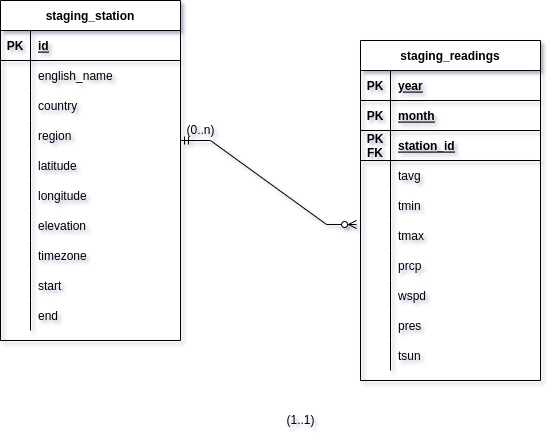

The diagram above was exported from draw.io. Its source (the exported page's mxGraphModel, read from the mxfile embedded in the PNG):
<mxGraphModel dx="1350" dy="773" grid="1" gridSize="10" guides="1" tooltips="1" connect="1" arrows="1" fold="1" page="1" pageScale="1" pageWidth="827" pageHeight="1169" background="none" math="0" shadow="1">
  <root>
    <mxCell id="0" />
    <mxCell id="1" parent="0" />
    <mxCell id="mlBqzbks-1VFjqNxkk3X-1" value="staging_readings" style="shape=table;startSize=30;container=1;collapsible=1;childLayout=tableLayout;fixedRows=1;rowLines=0;fontStyle=1;align=center;resizeLast=1;" parent="1" vertex="1">
      <mxGeometry x="540" y="350" width="180" height="340" as="geometry" />
    </mxCell>
    <mxCell id="mlBqzbks-1VFjqNxkk3X-2" value="" style="shape=tableRow;horizontal=0;startSize=0;swimlaneHead=0;swimlaneBody=0;fillColor=none;collapsible=0;dropTarget=0;points=[[0,0.5],[1,0.5]];portConstraint=eastwest;top=0;left=0;right=0;bottom=1;" parent="mlBqzbks-1VFjqNxkk3X-1" vertex="1">
      <mxGeometry y="30" width="180" height="30" as="geometry" />
    </mxCell>
    <mxCell id="mlBqzbks-1VFjqNxkk3X-3" value="PK" style="shape=partialRectangle;connectable=0;fillColor=none;top=0;left=0;bottom=0;right=0;fontStyle=1;overflow=hidden;" parent="mlBqzbks-1VFjqNxkk3X-2" vertex="1">
      <mxGeometry width="30" height="30" as="geometry">
        <mxRectangle width="30" height="30" as="alternateBounds" />
      </mxGeometry>
    </mxCell>
    <mxCell id="mlBqzbks-1VFjqNxkk3X-4" value="year" style="shape=partialRectangle;connectable=0;fillColor=none;top=0;left=0;bottom=0;right=0;align=left;spacingLeft=6;fontStyle=5;overflow=hidden;" parent="mlBqzbks-1VFjqNxkk3X-2" vertex="1">
      <mxGeometry x="30" width="150" height="30" as="geometry">
        <mxRectangle width="150" height="30" as="alternateBounds" />
      </mxGeometry>
    </mxCell>
    <mxCell id="mlBqzbks-1VFjqNxkk3X-14" value="" style="shape=tableRow;horizontal=0;startSize=0;swimlaneHead=0;swimlaneBody=0;fillColor=none;collapsible=0;dropTarget=0;points=[[0,0.5],[1,0.5]];portConstraint=eastwest;top=0;left=0;right=0;bottom=1;" parent="mlBqzbks-1VFjqNxkk3X-1" vertex="1">
      <mxGeometry y="60" width="180" height="30" as="geometry" />
    </mxCell>
    <mxCell id="mlBqzbks-1VFjqNxkk3X-15" value="PK" style="shape=partialRectangle;connectable=0;fillColor=none;top=0;left=0;bottom=0;right=0;fontStyle=1;overflow=hidden;" parent="mlBqzbks-1VFjqNxkk3X-14" vertex="1">
      <mxGeometry width="30" height="30" as="geometry">
        <mxRectangle width="30" height="30" as="alternateBounds" />
      </mxGeometry>
    </mxCell>
    <mxCell id="mlBqzbks-1VFjqNxkk3X-16" value="month" style="shape=partialRectangle;connectable=0;fillColor=none;top=0;left=0;bottom=0;right=0;align=left;spacingLeft=6;fontStyle=5;overflow=hidden;" parent="mlBqzbks-1VFjqNxkk3X-14" vertex="1">
      <mxGeometry x="30" width="150" height="30" as="geometry">
        <mxRectangle width="150" height="30" as="alternateBounds" />
      </mxGeometry>
    </mxCell>
    <mxCell id="mlBqzbks-1VFjqNxkk3X-17" value="" style="shape=tableRow;horizontal=0;startSize=0;swimlaneHead=0;swimlaneBody=0;fillColor=none;collapsible=0;dropTarget=0;points=[[0,0.5],[1,0.5]];portConstraint=eastwest;top=0;left=0;right=0;bottom=1;" parent="mlBqzbks-1VFjqNxkk3X-1" vertex="1">
      <mxGeometry y="90" width="180" height="30" as="geometry" />
    </mxCell>
    <mxCell id="mlBqzbks-1VFjqNxkk3X-18" value="PK&#10;FK" style="shape=partialRectangle;connectable=0;fillColor=none;top=0;left=0;bottom=0;right=0;fontStyle=1;overflow=hidden;" parent="mlBqzbks-1VFjqNxkk3X-17" vertex="1">
      <mxGeometry width="30" height="30" as="geometry">
        <mxRectangle width="30" height="30" as="alternateBounds" />
      </mxGeometry>
    </mxCell>
    <mxCell id="mlBqzbks-1VFjqNxkk3X-19" value="station_id" style="shape=partialRectangle;connectable=0;fillColor=none;top=0;left=0;bottom=0;right=0;align=left;spacingLeft=6;fontStyle=5;overflow=hidden;" parent="mlBqzbks-1VFjqNxkk3X-17" vertex="1">
      <mxGeometry x="30" width="150" height="30" as="geometry">
        <mxRectangle width="150" height="30" as="alternateBounds" />
      </mxGeometry>
    </mxCell>
    <mxCell id="mlBqzbks-1VFjqNxkk3X-5" value="" style="shape=tableRow;horizontal=0;startSize=0;swimlaneHead=0;swimlaneBody=0;fillColor=none;collapsible=0;dropTarget=0;points=[[0,0.5],[1,0.5]];portConstraint=eastwest;top=0;left=0;right=0;bottom=0;" parent="mlBqzbks-1VFjqNxkk3X-1" vertex="1">
      <mxGeometry y="120" width="180" height="30" as="geometry" />
    </mxCell>
    <mxCell id="mlBqzbks-1VFjqNxkk3X-6" value="" style="shape=partialRectangle;connectable=0;fillColor=none;top=0;left=0;bottom=0;right=0;editable=1;overflow=hidden;" parent="mlBqzbks-1VFjqNxkk3X-5" vertex="1">
      <mxGeometry width="30" height="30" as="geometry">
        <mxRectangle width="30" height="30" as="alternateBounds" />
      </mxGeometry>
    </mxCell>
    <mxCell id="mlBqzbks-1VFjqNxkk3X-7" value="tavg" style="shape=partialRectangle;connectable=0;fillColor=none;top=0;left=0;bottom=0;right=0;align=left;spacingLeft=6;overflow=hidden;" parent="mlBqzbks-1VFjqNxkk3X-5" vertex="1">
      <mxGeometry x="30" width="150" height="30" as="geometry">
        <mxRectangle width="150" height="30" as="alternateBounds" />
      </mxGeometry>
    </mxCell>
    <mxCell id="mlBqzbks-1VFjqNxkk3X-8" value="" style="shape=tableRow;horizontal=0;startSize=0;swimlaneHead=0;swimlaneBody=0;fillColor=none;collapsible=0;dropTarget=0;points=[[0,0.5],[1,0.5]];portConstraint=eastwest;top=0;left=0;right=0;bottom=0;" parent="mlBqzbks-1VFjqNxkk3X-1" vertex="1">
      <mxGeometry y="150" width="180" height="30" as="geometry" />
    </mxCell>
    <mxCell id="mlBqzbks-1VFjqNxkk3X-9" value="" style="shape=partialRectangle;connectable=0;fillColor=none;top=0;left=0;bottom=0;right=0;editable=1;overflow=hidden;" parent="mlBqzbks-1VFjqNxkk3X-8" vertex="1">
      <mxGeometry width="30" height="30" as="geometry">
        <mxRectangle width="30" height="30" as="alternateBounds" />
      </mxGeometry>
    </mxCell>
    <mxCell id="mlBqzbks-1VFjqNxkk3X-10" value="tmin" style="shape=partialRectangle;connectable=0;fillColor=none;top=0;left=0;bottom=0;right=0;align=left;spacingLeft=6;overflow=hidden;" parent="mlBqzbks-1VFjqNxkk3X-8" vertex="1">
      <mxGeometry x="30" width="150" height="30" as="geometry">
        <mxRectangle width="150" height="30" as="alternateBounds" />
      </mxGeometry>
    </mxCell>
    <mxCell id="mlBqzbks-1VFjqNxkk3X-11" value="" style="shape=tableRow;horizontal=0;startSize=0;swimlaneHead=0;swimlaneBody=0;fillColor=none;collapsible=0;dropTarget=0;points=[[0,0.5],[1,0.5]];portConstraint=eastwest;top=0;left=0;right=0;bottom=0;" parent="mlBqzbks-1VFjqNxkk3X-1" vertex="1">
      <mxGeometry y="180" width="180" height="30" as="geometry" />
    </mxCell>
    <mxCell id="mlBqzbks-1VFjqNxkk3X-12" value="" style="shape=partialRectangle;connectable=0;fillColor=none;top=0;left=0;bottom=0;right=0;editable=1;overflow=hidden;" parent="mlBqzbks-1VFjqNxkk3X-11" vertex="1">
      <mxGeometry width="30" height="30" as="geometry">
        <mxRectangle width="30" height="30" as="alternateBounds" />
      </mxGeometry>
    </mxCell>
    <mxCell id="mlBqzbks-1VFjqNxkk3X-13" value="tmax" style="shape=partialRectangle;connectable=0;fillColor=none;top=0;left=0;bottom=0;right=0;align=left;spacingLeft=6;overflow=hidden;" parent="mlBqzbks-1VFjqNxkk3X-11" vertex="1">
      <mxGeometry x="30" width="150" height="30" as="geometry">
        <mxRectangle width="150" height="30" as="alternateBounds" />
      </mxGeometry>
    </mxCell>
    <mxCell id="mlBqzbks-1VFjqNxkk3X-20" value="" style="shape=tableRow;horizontal=0;startSize=0;swimlaneHead=0;swimlaneBody=0;fillColor=none;collapsible=0;dropTarget=0;points=[[0,0.5],[1,0.5]];portConstraint=eastwest;top=0;left=0;right=0;bottom=0;" parent="mlBqzbks-1VFjqNxkk3X-1" vertex="1">
      <mxGeometry y="210" width="180" height="30" as="geometry" />
    </mxCell>
    <mxCell id="mlBqzbks-1VFjqNxkk3X-21" value="" style="shape=partialRectangle;connectable=0;fillColor=none;top=0;left=0;bottom=0;right=0;editable=1;overflow=hidden;" parent="mlBqzbks-1VFjqNxkk3X-20" vertex="1">
      <mxGeometry width="30" height="30" as="geometry">
        <mxRectangle width="30" height="30" as="alternateBounds" />
      </mxGeometry>
    </mxCell>
    <mxCell id="mlBqzbks-1VFjqNxkk3X-22" value="prcp" style="shape=partialRectangle;connectable=0;fillColor=none;top=0;left=0;bottom=0;right=0;align=left;spacingLeft=6;overflow=hidden;" parent="mlBqzbks-1VFjqNxkk3X-20" vertex="1">
      <mxGeometry x="30" width="150" height="30" as="geometry">
        <mxRectangle width="150" height="30" as="alternateBounds" />
      </mxGeometry>
    </mxCell>
    <mxCell id="mlBqzbks-1VFjqNxkk3X-23" value="" style="shape=tableRow;horizontal=0;startSize=0;swimlaneHead=0;swimlaneBody=0;fillColor=none;collapsible=0;dropTarget=0;points=[[0,0.5],[1,0.5]];portConstraint=eastwest;top=0;left=0;right=0;bottom=0;" parent="mlBqzbks-1VFjqNxkk3X-1" vertex="1">
      <mxGeometry y="240" width="180" height="30" as="geometry" />
    </mxCell>
    <mxCell id="mlBqzbks-1VFjqNxkk3X-24" value="" style="shape=partialRectangle;connectable=0;fillColor=none;top=0;left=0;bottom=0;right=0;editable=1;overflow=hidden;" parent="mlBqzbks-1VFjqNxkk3X-23" vertex="1">
      <mxGeometry width="30" height="30" as="geometry">
        <mxRectangle width="30" height="30" as="alternateBounds" />
      </mxGeometry>
    </mxCell>
    <mxCell id="mlBqzbks-1VFjqNxkk3X-25" value="wspd" style="shape=partialRectangle;connectable=0;fillColor=none;top=0;left=0;bottom=0;right=0;align=left;spacingLeft=6;overflow=hidden;" parent="mlBqzbks-1VFjqNxkk3X-23" vertex="1">
      <mxGeometry x="30" width="150" height="30" as="geometry">
        <mxRectangle width="150" height="30" as="alternateBounds" />
      </mxGeometry>
    </mxCell>
    <mxCell id="mlBqzbks-1VFjqNxkk3X-26" value="" style="shape=tableRow;horizontal=0;startSize=0;swimlaneHead=0;swimlaneBody=0;fillColor=none;collapsible=0;dropTarget=0;points=[[0,0.5],[1,0.5]];portConstraint=eastwest;top=0;left=0;right=0;bottom=0;" parent="mlBqzbks-1VFjqNxkk3X-1" vertex="1">
      <mxGeometry y="270" width="180" height="30" as="geometry" />
    </mxCell>
    <mxCell id="mlBqzbks-1VFjqNxkk3X-27" value="" style="shape=partialRectangle;connectable=0;fillColor=none;top=0;left=0;bottom=0;right=0;editable=1;overflow=hidden;" parent="mlBqzbks-1VFjqNxkk3X-26" vertex="1">
      <mxGeometry width="30" height="30" as="geometry">
        <mxRectangle width="30" height="30" as="alternateBounds" />
      </mxGeometry>
    </mxCell>
    <mxCell id="mlBqzbks-1VFjqNxkk3X-28" value="pres" style="shape=partialRectangle;connectable=0;fillColor=none;top=0;left=0;bottom=0;right=0;align=left;spacingLeft=6;overflow=hidden;" parent="mlBqzbks-1VFjqNxkk3X-26" vertex="1">
      <mxGeometry x="30" width="150" height="30" as="geometry">
        <mxRectangle width="150" height="30" as="alternateBounds" />
      </mxGeometry>
    </mxCell>
    <mxCell id="mlBqzbks-1VFjqNxkk3X-29" value="" style="shape=tableRow;horizontal=0;startSize=0;swimlaneHead=0;swimlaneBody=0;fillColor=none;collapsible=0;dropTarget=0;points=[[0,0.5],[1,0.5]];portConstraint=eastwest;top=0;left=0;right=0;bottom=0;" parent="mlBqzbks-1VFjqNxkk3X-1" vertex="1">
      <mxGeometry y="300" width="180" height="30" as="geometry" />
    </mxCell>
    <mxCell id="mlBqzbks-1VFjqNxkk3X-30" value="" style="shape=partialRectangle;connectable=0;fillColor=none;top=0;left=0;bottom=0;right=0;editable=1;overflow=hidden;" parent="mlBqzbks-1VFjqNxkk3X-29" vertex="1">
      <mxGeometry width="30" height="30" as="geometry">
        <mxRectangle width="30" height="30" as="alternateBounds" />
      </mxGeometry>
    </mxCell>
    <mxCell id="mlBqzbks-1VFjqNxkk3X-31" value="tsun" style="shape=partialRectangle;connectable=0;fillColor=none;top=0;left=0;bottom=0;right=0;align=left;spacingLeft=6;overflow=hidden;" parent="mlBqzbks-1VFjqNxkk3X-29" vertex="1">
      <mxGeometry x="30" width="150" height="30" as="geometry">
        <mxRectangle width="150" height="30" as="alternateBounds" />
      </mxGeometry>
    </mxCell>
    <mxCell id="mlBqzbks-1VFjqNxkk3X-32" value="staging_station" style="shape=table;startSize=30;container=1;collapsible=1;childLayout=tableLayout;fixedRows=1;rowLines=0;fontStyle=1;align=center;resizeLast=1;" parent="1" vertex="1">
      <mxGeometry x="180" y="310" width="180" height="340" as="geometry" />
    </mxCell>
    <mxCell id="mlBqzbks-1VFjqNxkk3X-33" value="" style="shape=tableRow;horizontal=0;startSize=0;swimlaneHead=0;swimlaneBody=0;fillColor=none;collapsible=0;dropTarget=0;points=[[0,0.5],[1,0.5]];portConstraint=eastwest;top=0;left=0;right=0;bottom=1;" parent="mlBqzbks-1VFjqNxkk3X-32" vertex="1">
      <mxGeometry y="30" width="180" height="30" as="geometry" />
    </mxCell>
    <mxCell id="mlBqzbks-1VFjqNxkk3X-34" value="PK" style="shape=partialRectangle;connectable=0;fillColor=none;top=0;left=0;bottom=0;right=0;fontStyle=1;overflow=hidden;" parent="mlBqzbks-1VFjqNxkk3X-33" vertex="1">
      <mxGeometry width="30" height="30" as="geometry">
        <mxRectangle width="30" height="30" as="alternateBounds" />
      </mxGeometry>
    </mxCell>
    <mxCell id="mlBqzbks-1VFjqNxkk3X-35" value="id" style="shape=partialRectangle;connectable=0;fillColor=none;top=0;left=0;bottom=0;right=0;align=left;spacingLeft=6;fontStyle=5;overflow=hidden;" parent="mlBqzbks-1VFjqNxkk3X-33" vertex="1">
      <mxGeometry x="30" width="150" height="30" as="geometry">
        <mxRectangle width="150" height="30" as="alternateBounds" />
      </mxGeometry>
    </mxCell>
    <mxCell id="mlBqzbks-1VFjqNxkk3X-36" value="" style="shape=tableRow;horizontal=0;startSize=0;swimlaneHead=0;swimlaneBody=0;fillColor=none;collapsible=0;dropTarget=0;points=[[0,0.5],[1,0.5]];portConstraint=eastwest;top=0;left=0;right=0;bottom=0;" parent="mlBqzbks-1VFjqNxkk3X-32" vertex="1">
      <mxGeometry y="60" width="180" height="30" as="geometry" />
    </mxCell>
    <mxCell id="mlBqzbks-1VFjqNxkk3X-37" value="" style="shape=partialRectangle;connectable=0;fillColor=none;top=0;left=0;bottom=0;right=0;editable=1;overflow=hidden;" parent="mlBqzbks-1VFjqNxkk3X-36" vertex="1">
      <mxGeometry width="30" height="30" as="geometry">
        <mxRectangle width="30" height="30" as="alternateBounds" />
      </mxGeometry>
    </mxCell>
    <mxCell id="mlBqzbks-1VFjqNxkk3X-38" value="english_name" style="shape=partialRectangle;connectable=0;fillColor=none;top=0;left=0;bottom=0;right=0;align=left;spacingLeft=6;overflow=hidden;" parent="mlBqzbks-1VFjqNxkk3X-36" vertex="1">
      <mxGeometry x="30" width="150" height="30" as="geometry">
        <mxRectangle width="150" height="30" as="alternateBounds" />
      </mxGeometry>
    </mxCell>
    <mxCell id="mlBqzbks-1VFjqNxkk3X-39" value="" style="shape=tableRow;horizontal=0;startSize=0;swimlaneHead=0;swimlaneBody=0;fillColor=none;collapsible=0;dropTarget=0;points=[[0,0.5],[1,0.5]];portConstraint=eastwest;top=0;left=0;right=0;bottom=0;" parent="mlBqzbks-1VFjqNxkk3X-32" vertex="1">
      <mxGeometry y="90" width="180" height="30" as="geometry" />
    </mxCell>
    <mxCell id="mlBqzbks-1VFjqNxkk3X-40" value="" style="shape=partialRectangle;connectable=0;fillColor=none;top=0;left=0;bottom=0;right=0;editable=1;overflow=hidden;" parent="mlBqzbks-1VFjqNxkk3X-39" vertex="1">
      <mxGeometry width="30" height="30" as="geometry">
        <mxRectangle width="30" height="30" as="alternateBounds" />
      </mxGeometry>
    </mxCell>
    <mxCell id="mlBqzbks-1VFjqNxkk3X-41" value="country" style="shape=partialRectangle;connectable=0;fillColor=none;top=0;left=0;bottom=0;right=0;align=left;spacingLeft=6;overflow=hidden;" parent="mlBqzbks-1VFjqNxkk3X-39" vertex="1">
      <mxGeometry x="30" width="150" height="30" as="geometry">
        <mxRectangle width="150" height="30" as="alternateBounds" />
      </mxGeometry>
    </mxCell>
    <mxCell id="mlBqzbks-1VFjqNxkk3X-42" value="" style="shape=tableRow;horizontal=0;startSize=0;swimlaneHead=0;swimlaneBody=0;fillColor=none;collapsible=0;dropTarget=0;points=[[0,0.5],[1,0.5]];portConstraint=eastwest;top=0;left=0;right=0;bottom=0;" parent="mlBqzbks-1VFjqNxkk3X-32" vertex="1">
      <mxGeometry y="120" width="180" height="30" as="geometry" />
    </mxCell>
    <mxCell id="mlBqzbks-1VFjqNxkk3X-43" value="" style="shape=partialRectangle;connectable=0;fillColor=none;top=0;left=0;bottom=0;right=0;editable=1;overflow=hidden;" parent="mlBqzbks-1VFjqNxkk3X-42" vertex="1">
      <mxGeometry width="30" height="30" as="geometry">
        <mxRectangle width="30" height="30" as="alternateBounds" />
      </mxGeometry>
    </mxCell>
    <mxCell id="mlBqzbks-1VFjqNxkk3X-44" value="region" style="shape=partialRectangle;connectable=0;fillColor=none;top=0;left=0;bottom=0;right=0;align=left;spacingLeft=6;overflow=hidden;" parent="mlBqzbks-1VFjqNxkk3X-42" vertex="1">
      <mxGeometry x="30" width="150" height="30" as="geometry">
        <mxRectangle width="150" height="30" as="alternateBounds" />
      </mxGeometry>
    </mxCell>
    <mxCell id="mlBqzbks-1VFjqNxkk3X-45" value="" style="shape=tableRow;horizontal=0;startSize=0;swimlaneHead=0;swimlaneBody=0;fillColor=none;collapsible=0;dropTarget=0;points=[[0,0.5],[1,0.5]];portConstraint=eastwest;top=0;left=0;right=0;bottom=0;" parent="mlBqzbks-1VFjqNxkk3X-32" vertex="1">
      <mxGeometry y="150" width="180" height="30" as="geometry" />
    </mxCell>
    <mxCell id="mlBqzbks-1VFjqNxkk3X-46" value="" style="shape=partialRectangle;connectable=0;fillColor=none;top=0;left=0;bottom=0;right=0;editable=1;overflow=hidden;" parent="mlBqzbks-1VFjqNxkk3X-45" vertex="1">
      <mxGeometry width="30" height="30" as="geometry">
        <mxRectangle width="30" height="30" as="alternateBounds" />
      </mxGeometry>
    </mxCell>
    <mxCell id="mlBqzbks-1VFjqNxkk3X-47" value="latitude" style="shape=partialRectangle;connectable=0;fillColor=none;top=0;left=0;bottom=0;right=0;align=left;spacingLeft=6;overflow=hidden;" parent="mlBqzbks-1VFjqNxkk3X-45" vertex="1">
      <mxGeometry x="30" width="150" height="30" as="geometry">
        <mxRectangle width="150" height="30" as="alternateBounds" />
      </mxGeometry>
    </mxCell>
    <mxCell id="mlBqzbks-1VFjqNxkk3X-48" value="" style="shape=tableRow;horizontal=0;startSize=0;swimlaneHead=0;swimlaneBody=0;fillColor=none;collapsible=0;dropTarget=0;points=[[0,0.5],[1,0.5]];portConstraint=eastwest;top=0;left=0;right=0;bottom=0;" parent="mlBqzbks-1VFjqNxkk3X-32" vertex="1">
      <mxGeometry y="180" width="180" height="30" as="geometry" />
    </mxCell>
    <mxCell id="mlBqzbks-1VFjqNxkk3X-49" value="" style="shape=partialRectangle;connectable=0;fillColor=none;top=0;left=0;bottom=0;right=0;editable=1;overflow=hidden;" parent="mlBqzbks-1VFjqNxkk3X-48" vertex="1">
      <mxGeometry width="30" height="30" as="geometry">
        <mxRectangle width="30" height="30" as="alternateBounds" />
      </mxGeometry>
    </mxCell>
    <mxCell id="mlBqzbks-1VFjqNxkk3X-50" value="longitude" style="shape=partialRectangle;connectable=0;fillColor=none;top=0;left=0;bottom=0;right=0;align=left;spacingLeft=6;overflow=hidden;" parent="mlBqzbks-1VFjqNxkk3X-48" vertex="1">
      <mxGeometry x="30" width="150" height="30" as="geometry">
        <mxRectangle width="150" height="30" as="alternateBounds" />
      </mxGeometry>
    </mxCell>
    <mxCell id="mlBqzbks-1VFjqNxkk3X-51" value="" style="shape=tableRow;horizontal=0;startSize=0;swimlaneHead=0;swimlaneBody=0;fillColor=none;collapsible=0;dropTarget=0;points=[[0,0.5],[1,0.5]];portConstraint=eastwest;top=0;left=0;right=0;bottom=0;" parent="mlBqzbks-1VFjqNxkk3X-32" vertex="1">
      <mxGeometry y="210" width="180" height="30" as="geometry" />
    </mxCell>
    <mxCell id="mlBqzbks-1VFjqNxkk3X-52" value="" style="shape=partialRectangle;connectable=0;fillColor=none;top=0;left=0;bottom=0;right=0;editable=1;overflow=hidden;" parent="mlBqzbks-1VFjqNxkk3X-51" vertex="1">
      <mxGeometry width="30" height="30" as="geometry">
        <mxRectangle width="30" height="30" as="alternateBounds" />
      </mxGeometry>
    </mxCell>
    <mxCell id="mlBqzbks-1VFjqNxkk3X-53" value="elevation" style="shape=partialRectangle;connectable=0;fillColor=none;top=0;left=0;bottom=0;right=0;align=left;spacingLeft=6;overflow=hidden;" parent="mlBqzbks-1VFjqNxkk3X-51" vertex="1">
      <mxGeometry x="30" width="150" height="30" as="geometry">
        <mxRectangle width="150" height="30" as="alternateBounds" />
      </mxGeometry>
    </mxCell>
    <mxCell id="mlBqzbks-1VFjqNxkk3X-54" value="" style="shape=tableRow;horizontal=0;startSize=0;swimlaneHead=0;swimlaneBody=0;fillColor=none;collapsible=0;dropTarget=0;points=[[0,0.5],[1,0.5]];portConstraint=eastwest;top=0;left=0;right=0;bottom=0;" parent="mlBqzbks-1VFjqNxkk3X-32" vertex="1">
      <mxGeometry y="240" width="180" height="30" as="geometry" />
    </mxCell>
    <mxCell id="mlBqzbks-1VFjqNxkk3X-55" value="" style="shape=partialRectangle;connectable=0;fillColor=none;top=0;left=0;bottom=0;right=0;editable=1;overflow=hidden;" parent="mlBqzbks-1VFjqNxkk3X-54" vertex="1">
      <mxGeometry width="30" height="30" as="geometry">
        <mxRectangle width="30" height="30" as="alternateBounds" />
      </mxGeometry>
    </mxCell>
    <mxCell id="mlBqzbks-1VFjqNxkk3X-56" value="timezone" style="shape=partialRectangle;connectable=0;fillColor=none;top=0;left=0;bottom=0;right=0;align=left;spacingLeft=6;overflow=hidden;" parent="mlBqzbks-1VFjqNxkk3X-54" vertex="1">
      <mxGeometry x="30" width="150" height="30" as="geometry">
        <mxRectangle width="150" height="30" as="alternateBounds" />
      </mxGeometry>
    </mxCell>
    <mxCell id="mlBqzbks-1VFjqNxkk3X-57" value="" style="shape=tableRow;horizontal=0;startSize=0;swimlaneHead=0;swimlaneBody=0;fillColor=none;collapsible=0;dropTarget=0;points=[[0,0.5],[1,0.5]];portConstraint=eastwest;top=0;left=0;right=0;bottom=0;" parent="mlBqzbks-1VFjqNxkk3X-32" vertex="1">
      <mxGeometry y="270" width="180" height="30" as="geometry" />
    </mxCell>
    <mxCell id="mlBqzbks-1VFjqNxkk3X-58" value="" style="shape=partialRectangle;connectable=0;fillColor=none;top=0;left=0;bottom=0;right=0;editable=1;overflow=hidden;" parent="mlBqzbks-1VFjqNxkk3X-57" vertex="1">
      <mxGeometry width="30" height="30" as="geometry">
        <mxRectangle width="30" height="30" as="alternateBounds" />
      </mxGeometry>
    </mxCell>
    <mxCell id="mlBqzbks-1VFjqNxkk3X-59" value="start" style="shape=partialRectangle;connectable=0;fillColor=none;top=0;left=0;bottom=0;right=0;align=left;spacingLeft=6;overflow=hidden;" parent="mlBqzbks-1VFjqNxkk3X-57" vertex="1">
      <mxGeometry x="30" width="150" height="30" as="geometry">
        <mxRectangle width="150" height="30" as="alternateBounds" />
      </mxGeometry>
    </mxCell>
    <mxCell id="mlBqzbks-1VFjqNxkk3X-60" value="" style="shape=tableRow;horizontal=0;startSize=0;swimlaneHead=0;swimlaneBody=0;fillColor=none;collapsible=0;dropTarget=0;points=[[0,0.5],[1,0.5]];portConstraint=eastwest;top=0;left=0;right=0;bottom=0;" parent="mlBqzbks-1VFjqNxkk3X-32" vertex="1">
      <mxGeometry y="300" width="180" height="30" as="geometry" />
    </mxCell>
    <mxCell id="mlBqzbks-1VFjqNxkk3X-61" value="" style="shape=partialRectangle;connectable=0;fillColor=none;top=0;left=0;bottom=0;right=0;editable=1;overflow=hidden;" parent="mlBqzbks-1VFjqNxkk3X-60" vertex="1">
      <mxGeometry width="30" height="30" as="geometry">
        <mxRectangle width="30" height="30" as="alternateBounds" />
      </mxGeometry>
    </mxCell>
    <mxCell id="mlBqzbks-1VFjqNxkk3X-62" value="end" style="shape=partialRectangle;connectable=0;fillColor=none;top=0;left=0;bottom=0;right=0;align=left;spacingLeft=6;overflow=hidden;" parent="mlBqzbks-1VFjqNxkk3X-60" vertex="1">
      <mxGeometry x="30" width="150" height="30" as="geometry">
        <mxRectangle width="150" height="30" as="alternateBounds" />
      </mxGeometry>
    </mxCell>
    <mxCell id="ZiBDhc9EYPn3eIIHz4yE-1" value="" style="edgeStyle=entityRelationEdgeStyle;fontSize=12;html=1;endArrow=ERzeroToMany;startArrow=ERmandOne;rounded=0;entryX=-0.022;entryY=0.133;entryDx=0;entryDy=0;entryPerimeter=0;" edge="1" parent="1" target="mlBqzbks-1VFjqNxkk3X-11">
      <mxGeometry width="100" height="100" relative="1" as="geometry">
        <mxPoint x="360" y="450" as="sourcePoint" />
        <mxPoint x="460" y="350" as="targetPoint" />
      </mxGeometry>
    </mxCell>
    <mxCell id="ZiBDhc9EYPn3eIIHz4yE-2" value="(0..n)" style="text;html=1;align=center;verticalAlign=middle;resizable=0;points=[];autosize=1;strokeColor=none;fillColor=none;" vertex="1" parent="1">
      <mxGeometry x="355" y="425" width="50" height="30" as="geometry" />
    </mxCell>
    <mxCell id="ZiBDhc9EYPn3eIIHz4yE-3" value="(1..1)" style="text;html=1;align=center;verticalAlign=middle;resizable=0;points=[];autosize=1;strokeColor=none;fillColor=none;" vertex="1" parent="1">
      <mxGeometry x="455" y="715" width="50" height="30" as="geometry" />
    </mxCell>
  </root>
</mxGraphModel>